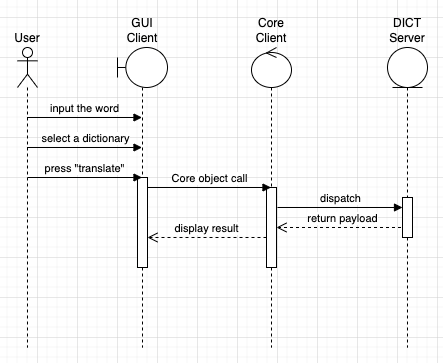

The diagram above was exported from draw.io. Its source (the exported page's mxGraphModel, read from the mxfile embedded in the PNG):
<mxGraphModel dx="848" dy="612" grid="1" gridSize="10" guides="1" tooltips="1" connect="1" arrows="1" fold="1" page="1" pageScale="1" pageWidth="827" pageHeight="1169" math="0" shadow="0">
  <root>
    <mxCell id="0" />
    <mxCell id="1" parent="0" />
    <mxCell id="pNTFUdq_wdxzmJCAfpej-14" value="return payload" style="html=1;verticalAlign=bottom;endArrow=open;dashed=1;endSize=8;curved=0;rounded=0;" edge="1" parent="1">
      <mxGeometry relative="1" as="geometry">
        <mxPoint x="529.5" y="250" as="sourcePoint" />
        <mxPoint x="399" y="250" as="targetPoint" />
      </mxGeometry>
    </mxCell>
    <mxCell id="pNTFUdq_wdxzmJCAfpej-1" value="User" style="shape=umlLifeline;perimeter=lifelinePerimeter;whiteSpace=wrap;html=1;container=1;dropTarget=0;collapsible=0;recursiveResize=0;outlineConnect=0;portConstraint=eastwest;newEdgeStyle={&quot;curved&quot;:0,&quot;rounded&quot;:0};participant=umlActor;labelPosition=center;verticalLabelPosition=top;align=center;verticalAlign=bottom;" vertex="1" parent="1">
      <mxGeometry x="140" y="70" width="20" height="300" as="geometry" />
    </mxCell>
    <mxCell id="pNTFUdq_wdxzmJCAfpej-2" value="GUI Client" style="shape=umlLifeline;perimeter=lifelinePerimeter;whiteSpace=wrap;html=1;container=1;dropTarget=0;collapsible=0;recursiveResize=0;outlineConnect=0;portConstraint=eastwest;newEdgeStyle={&quot;curved&quot;:0,&quot;rounded&quot;:0};participant=umlBoundary;labelPosition=center;verticalLabelPosition=top;align=center;verticalAlign=bottom;" vertex="1" parent="1">
      <mxGeometry x="240" y="70" width="50" height="300" as="geometry" />
    </mxCell>
    <mxCell id="pNTFUdq_wdxzmJCAfpej-9" value="" style="html=1;points=[[0,0,0,0,5],[0,1,0,0,-5],[1,0,0,0,5],[1,1,0,0,-5]];perimeter=orthogonalPerimeter;outlineConnect=0;targetShapes=umlLifeline;portConstraint=eastwest;newEdgeStyle={&quot;curved&quot;:0,&quot;rounded&quot;:0};" vertex="1" parent="pNTFUdq_wdxzmJCAfpej-2">
      <mxGeometry x="20" y="130" width="10" height="90" as="geometry" />
    </mxCell>
    <mxCell id="pNTFUdq_wdxzmJCAfpej-3" value="Core Client" style="shape=umlLifeline;perimeter=lifelinePerimeter;whiteSpace=wrap;html=1;container=1;dropTarget=0;collapsible=0;recursiveResize=0;outlineConnect=0;portConstraint=eastwest;newEdgeStyle={&quot;curved&quot;:0,&quot;rounded&quot;:0};participant=umlControl;labelPosition=center;verticalLabelPosition=top;align=center;verticalAlign=bottom;" vertex="1" parent="1">
      <mxGeometry x="374" y="70" width="40" height="300" as="geometry" />
    </mxCell>
    <mxCell id="pNTFUdq_wdxzmJCAfpej-11" value="" style="html=1;points=[[0,0,0,0,5],[0,1,0,0,-5],[1,0,0,0,5],[1,1,0,0,-5]];perimeter=orthogonalPerimeter;outlineConnect=0;targetShapes=umlLifeline;portConstraint=eastwest;newEdgeStyle={&quot;curved&quot;:0,&quot;rounded&quot;:0};" vertex="1" parent="pNTFUdq_wdxzmJCAfpej-3">
      <mxGeometry x="15" y="140" width="10" height="80" as="geometry" />
    </mxCell>
    <mxCell id="pNTFUdq_wdxzmJCAfpej-4" value="DICT Server" style="shape=umlLifeline;perimeter=lifelinePerimeter;whiteSpace=wrap;html=1;container=1;dropTarget=0;collapsible=0;recursiveResize=0;outlineConnect=0;portConstraint=eastwest;newEdgeStyle={&quot;curved&quot;:0,&quot;rounded&quot;:0};participant=umlEntity;labelPosition=center;verticalLabelPosition=top;align=center;verticalAlign=bottom;" vertex="1" parent="1">
      <mxGeometry x="510" y="70" width="40" height="300" as="geometry" />
    </mxCell>
    <mxCell id="pNTFUdq_wdxzmJCAfpej-13" value="" style="html=1;points=[[0,0,0,0,5],[0,1,0,0,-5],[1,0,0,0,5],[1,1,0,0,-5]];perimeter=orthogonalPerimeter;outlineConnect=0;targetShapes=umlLifeline;portConstraint=eastwest;newEdgeStyle={&quot;curved&quot;:0,&quot;rounded&quot;:0};" vertex="1" parent="pNTFUdq_wdxzmJCAfpej-4">
      <mxGeometry x="15" y="150" width="10" height="40" as="geometry" />
    </mxCell>
    <mxCell id="pNTFUdq_wdxzmJCAfpej-6" value="input the word" style="html=1;verticalAlign=bottom;endArrow=block;curved=0;rounded=0;" edge="1" parent="1">
      <mxGeometry x="-0.0053" width="80" relative="1" as="geometry">
        <mxPoint x="149.5" y="140" as="sourcePoint" />
        <mxPoint x="264.5" y="140" as="targetPoint" />
        <mxPoint as="offset" />
      </mxGeometry>
    </mxCell>
    <mxCell id="pNTFUdq_wdxzmJCAfpej-7" value="select a dictionary" style="html=1;verticalAlign=bottom;endArrow=block;curved=0;rounded=0;" edge="1" parent="1">
      <mxGeometry width="80" relative="1" as="geometry">
        <mxPoint x="149.5" y="170" as="sourcePoint" />
        <mxPoint x="264.5" y="170" as="targetPoint" />
      </mxGeometry>
    </mxCell>
    <mxCell id="pNTFUdq_wdxzmJCAfpej-8" value="press &quot;translate&quot;" style="html=1;verticalAlign=bottom;endArrow=block;curved=0;rounded=0;" edge="1" parent="1" target="pNTFUdq_wdxzmJCAfpej-2">
      <mxGeometry width="80" relative="1" as="geometry">
        <mxPoint x="150" y="200" as="sourcePoint" />
        <mxPoint x="230" y="200" as="targetPoint" />
      </mxGeometry>
    </mxCell>
    <mxCell id="pNTFUdq_wdxzmJCAfpej-10" value="Core object call" style="html=1;verticalAlign=bottom;endArrow=block;curved=0;rounded=0;" edge="1" parent="1" target="pNTFUdq_wdxzmJCAfpej-3">
      <mxGeometry width="80" relative="1" as="geometry">
        <mxPoint x="270" y="210" as="sourcePoint" />
        <mxPoint x="350" y="210" as="targetPoint" />
      </mxGeometry>
    </mxCell>
    <mxCell id="pNTFUdq_wdxzmJCAfpej-12" value="dispatch" style="html=1;verticalAlign=bottom;endArrow=block;curved=0;rounded=0;" edge="1" parent="1" target="pNTFUdq_wdxzmJCAfpej-13">
      <mxGeometry width="80" relative="1" as="geometry">
        <mxPoint x="400" y="230" as="sourcePoint" />
        <mxPoint x="520" y="230" as="targetPoint" />
      </mxGeometry>
    </mxCell>
    <mxCell id="pNTFUdq_wdxzmJCAfpej-15" value="display result" style="html=1;verticalAlign=bottom;endArrow=open;dashed=1;endSize=8;curved=0;rounded=0;" edge="1" parent="1">
      <mxGeometry relative="1" as="geometry">
        <mxPoint x="389" y="260" as="sourcePoint" />
        <mxPoint x="270" y="260" as="targetPoint" />
      </mxGeometry>
    </mxCell>
  </root>
</mxGraphModel>